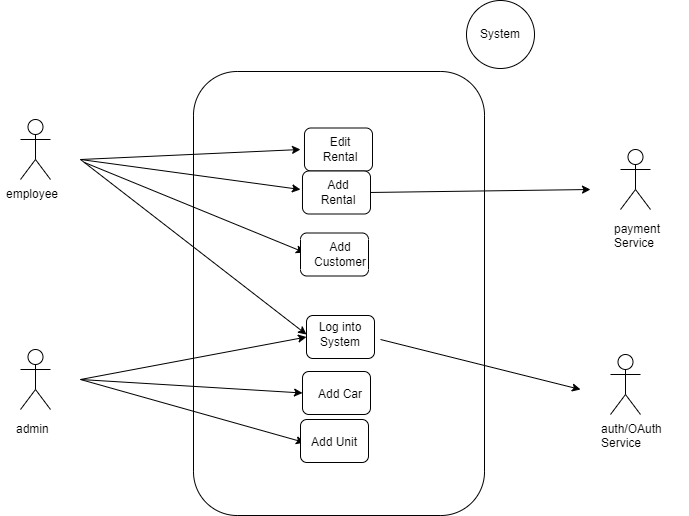

The diagram above was exported from draw.io. Its source (the exported page's mxGraphModel, read from the mxfile embedded in the PNG):
<mxGraphModel dx="1888" dy="950" grid="0" gridSize="10" guides="1" tooltips="1" connect="1" arrows="1" fold="1" page="1" pageScale="1" pageWidth="1100" pageHeight="850" math="0" shadow="0">
  <root>
    <mxCell id="0" />
    <mxCell id="1" parent="0" />
    <mxCell id="3il2WmOKiPo-FzwLURE8-67" value="" style="ellipse;whiteSpace=wrap;html=1;aspect=fixed;" vertex="1" parent="1">
      <mxGeometry x="686" y="11" width="68" height="68" as="geometry" />
    </mxCell>
    <mxCell id="3il2WmOKiPo-FzwLURE8-66" value="" style="rounded=1;whiteSpace=wrap;html=1;" vertex="1" parent="1">
      <mxGeometry x="413" y="82" width="291" height="444" as="geometry" />
    </mxCell>
    <mxCell id="3il2WmOKiPo-FzwLURE8-59" value="" style="rounded=1;whiteSpace=wrap;html=1;" vertex="1" parent="1">
      <mxGeometry x="524" y="138.5" width="68" height="43" as="geometry" />
    </mxCell>
    <mxCell id="3il2WmOKiPo-FzwLURE8-24" value="employee" style="text;strokeColor=none;fillColor=none;align=left;verticalAlign=middle;spacingLeft=4;spacingRight=4;overflow=hidden;points=[[0,0.5],[1,0.5]];portConstraint=eastwest;rotatable=0;whiteSpace=wrap;html=1;" vertex="1" parent="1">
      <mxGeometry x="220" y="190" width="80" height="30" as="geometry" />
    </mxCell>
    <mxCell id="3il2WmOKiPo-FzwLURE8-25" value="admin" style="text;strokeColor=none;fillColor=none;align=left;verticalAlign=middle;spacingLeft=4;spacingRight=4;overflow=hidden;points=[[0,0.5],[1,0.5]];portConstraint=eastwest;rotatable=0;whiteSpace=wrap;html=1;" vertex="1" parent="1">
      <mxGeometry x="230" y="425" width="80" height="30" as="geometry" />
    </mxCell>
    <mxCell id="3il2WmOKiPo-FzwLURE8-26" value="auth/OAuth&lt;br&gt;Service" style="text;strokeColor=none;fillColor=none;align=left;verticalAlign=middle;spacingLeft=4;spacingRight=4;overflow=hidden;points=[[0,0.5],[1,0.5]];portConstraint=eastwest;rotatable=0;whiteSpace=wrap;html=1;" vertex="1" parent="1">
      <mxGeometry x="815" y="430" width="80" height="30" as="geometry" />
    </mxCell>
    <mxCell id="3il2WmOKiPo-FzwLURE8-27" value="payment Service" style="text;strokeColor=none;fillColor=none;align=left;verticalAlign=middle;spacingLeft=4;spacingRight=4;overflow=hidden;points=[[0,0.5],[1,0.5]];portConstraint=eastwest;rotatable=0;whiteSpace=wrap;html=1;" vertex="1" parent="1">
      <mxGeometry x="828" y="230" width="80" height="30" as="geometry" />
    </mxCell>
    <mxCell id="3il2WmOKiPo-FzwLURE8-28" value="" style="shape=umlActor;verticalLabelPosition=bottom;verticalAlign=top;html=1;outlineConnect=0;" vertex="1" parent="1">
      <mxGeometry x="240" y="130" width="30" height="60" as="geometry" />
    </mxCell>
    <mxCell id="3il2WmOKiPo-FzwLURE8-29" value="" style="shape=umlActor;verticalLabelPosition=bottom;verticalAlign=top;html=1;outlineConnect=0;" vertex="1" parent="1">
      <mxGeometry x="840" y="160" width="30" height="60" as="geometry" />
    </mxCell>
    <mxCell id="3il2WmOKiPo-FzwLURE8-32" value="" style="shape=umlActor;verticalLabelPosition=bottom;verticalAlign=top;html=1;outlineConnect=0;" vertex="1" parent="1">
      <mxGeometry x="830" y="365" width="30" height="60" as="geometry" />
    </mxCell>
    <mxCell id="3il2WmOKiPo-FzwLURE8-34" value="" style="shape=umlActor;verticalLabelPosition=bottom;verticalAlign=top;html=1;outlineConnect=0;" vertex="1" parent="1">
      <mxGeometry x="240" y="360" width="30" height="60" as="geometry" />
    </mxCell>
    <mxCell id="3il2WmOKiPo-FzwLURE8-49" value="" style="endArrow=classic;html=1;rounded=0;" edge="1" parent="1">
      <mxGeometry width="50" height="50" relative="1" as="geometry">
        <mxPoint x="304" y="173" as="sourcePoint" />
        <mxPoint x="524" y="263" as="targetPoint" />
      </mxGeometry>
    </mxCell>
    <mxCell id="3il2WmOKiPo-FzwLURE8-50" value="" style="endArrow=classic;html=1;rounded=0;" edge="1" parent="1">
      <mxGeometry width="50" height="50" relative="1" as="geometry">
        <mxPoint x="300" y="170" as="sourcePoint" />
        <mxPoint x="520" y="160" as="targetPoint" />
      </mxGeometry>
    </mxCell>
    <mxCell id="3il2WmOKiPo-FzwLURE8-51" value="" style="endArrow=classic;html=1;rounded=0;" edge="1" parent="1">
      <mxGeometry width="50" height="50" relative="1" as="geometry">
        <mxPoint x="300" y="170" as="sourcePoint" />
        <mxPoint x="520" y="200" as="targetPoint" />
      </mxGeometry>
    </mxCell>
    <mxCell id="3il2WmOKiPo-FzwLURE8-52" value="" style="endArrow=classic;html=1;rounded=0;entryX=0;entryY=0.442;entryDx=0;entryDy=0;entryPerimeter=0;" edge="1" parent="1" target="3il2WmOKiPo-FzwLURE8-63">
      <mxGeometry width="50" height="50" relative="1" as="geometry">
        <mxPoint x="300" y="170" as="sourcePoint" />
        <mxPoint x="520" y="340" as="targetPoint" />
      </mxGeometry>
    </mxCell>
    <mxCell id="3il2WmOKiPo-FzwLURE8-53" value="" style="endArrow=classic;html=1;rounded=0;entryX=0;entryY=0.5;entryDx=0;entryDy=0;" edge="1" parent="1" target="3il2WmOKiPo-FzwLURE8-63">
      <mxGeometry width="50" height="50" relative="1" as="geometry">
        <mxPoint x="300" y="390" as="sourcePoint" />
        <mxPoint x="520" y="350" as="targetPoint" />
      </mxGeometry>
    </mxCell>
    <mxCell id="3il2WmOKiPo-FzwLURE8-54" value="" style="endArrow=classic;html=1;rounded=0;entryX=0;entryY=0.5;entryDx=0;entryDy=0;" edge="1" parent="1" target="3il2WmOKiPo-FzwLURE8-64">
      <mxGeometry width="50" height="50" relative="1" as="geometry">
        <mxPoint x="300" y="390" as="sourcePoint" />
        <mxPoint x="360" y="350" as="targetPoint" />
      </mxGeometry>
    </mxCell>
    <mxCell id="3il2WmOKiPo-FzwLURE8-55" value="" style="endArrow=classic;html=1;rounded=0;entryX=0;entryY=0.5;entryDx=0;entryDy=0;" edge="1" parent="1" target="3il2WmOKiPo-FzwLURE8-45">
      <mxGeometry width="50" height="50" relative="1" as="geometry">
        <mxPoint x="300" y="390" as="sourcePoint" />
        <mxPoint x="370" y="360" as="targetPoint" />
      </mxGeometry>
    </mxCell>
    <mxCell id="3il2WmOKiPo-FzwLURE8-58" value="System" style="text;html=1;strokeColor=none;fillColor=none;align=center;verticalAlign=middle;whiteSpace=wrap;rounded=0;" vertex="1" parent="1">
      <mxGeometry x="690" y="30" width="60" height="30" as="geometry" />
    </mxCell>
    <mxCell id="3il2WmOKiPo-FzwLURE8-57" value="" style="endArrow=classic;html=1;rounded=0;exitX=1;exitY=0.5;exitDx=0;exitDy=0;" edge="1" parent="1" source="3il2WmOKiPo-FzwLURE8-40">
      <mxGeometry width="50" height="50" relative="1" as="geometry">
        <mxPoint x="599" y="164" as="sourcePoint" />
        <mxPoint x="810" y="200" as="targetPoint" />
      </mxGeometry>
    </mxCell>
    <mxCell id="3il2WmOKiPo-FzwLURE8-61" value="" style="rounded=1;whiteSpace=wrap;html=1;" vertex="1" parent="1">
      <mxGeometry x="522" y="181.5" width="68" height="43" as="geometry" />
    </mxCell>
    <mxCell id="3il2WmOKiPo-FzwLURE8-46" value="Edit Rental" style="text;html=1;strokeColor=none;fillColor=none;align=center;verticalAlign=middle;whiteSpace=wrap;rounded=0;movable=0;resizable=0;rotatable=0;deletable=0;editable=0;locked=1;connectable=0;" vertex="1" parent="1">
      <mxGeometry x="530" y="145" width="60" height="30" as="geometry" />
    </mxCell>
    <mxCell id="3il2WmOKiPo-FzwLURE8-40" value="Add Rental" style="text;html=1;strokeColor=none;fillColor=none;align=center;verticalAlign=middle;whiteSpace=wrap;rounded=0;" vertex="1" parent="1">
      <mxGeometry x="528" y="188" width="60" height="30" as="geometry" />
    </mxCell>
    <mxCell id="3il2WmOKiPo-FzwLURE8-62" value="" style="rounded=1;whiteSpace=wrap;html=1;" vertex="1" parent="1">
      <mxGeometry x="520" y="243.5" width="68" height="43" as="geometry" />
    </mxCell>
    <mxCell id="3il2WmOKiPo-FzwLURE8-41" value="Add Customer" style="text;html=1;strokeColor=none;fillColor=none;align=center;verticalAlign=middle;whiteSpace=wrap;rounded=0;" vertex="1" parent="1">
      <mxGeometry x="530" y="250" width="60" height="30" as="geometry" />
    </mxCell>
    <mxCell id="3il2WmOKiPo-FzwLURE8-63" value="" style="rounded=1;whiteSpace=wrap;html=1;" vertex="1" parent="1">
      <mxGeometry x="526" y="326" width="68" height="43" as="geometry" />
    </mxCell>
    <mxCell id="3il2WmOKiPo-FzwLURE8-64" value="" style="rounded=1;whiteSpace=wrap;html=1;" vertex="1" parent="1">
      <mxGeometry x="522" y="382" width="68" height="43" as="geometry" />
    </mxCell>
    <mxCell id="3il2WmOKiPo-FzwLURE8-56" value="" style="endArrow=classic;html=1;rounded=0;" edge="1" parent="1">
      <mxGeometry width="50" height="50" relative="1" as="geometry">
        <mxPoint x="600" y="350" as="sourcePoint" />
        <mxPoint x="800" y="400" as="targetPoint" />
      </mxGeometry>
    </mxCell>
    <mxCell id="3il2WmOKiPo-FzwLURE8-42" value="Log into System" style="text;html=1;strokeColor=none;fillColor=none;align=center;verticalAlign=middle;whiteSpace=wrap;rounded=0;" vertex="1" parent="1">
      <mxGeometry x="530" y="330" width="60" height="30" as="geometry" />
    </mxCell>
    <mxCell id="3il2WmOKiPo-FzwLURE8-43" value="Add Car" style="text;html=1;strokeColor=none;fillColor=none;align=center;verticalAlign=middle;whiteSpace=wrap;rounded=0;" vertex="1" parent="1">
      <mxGeometry x="530" y="390" width="60" height="30" as="geometry" />
    </mxCell>
    <mxCell id="3il2WmOKiPo-FzwLURE8-65" value="" style="rounded=1;whiteSpace=wrap;html=1;" vertex="1" parent="1">
      <mxGeometry x="520" y="430" width="68" height="43" as="geometry" />
    </mxCell>
    <mxCell id="3il2WmOKiPo-FzwLURE8-45" value="Add Unit" style="text;html=1;strokeColor=none;fillColor=none;align=center;verticalAlign=middle;whiteSpace=wrap;rounded=0;" vertex="1" parent="1">
      <mxGeometry x="524" y="438" width="60" height="30" as="geometry" />
    </mxCell>
  </root>
</mxGraphModel>